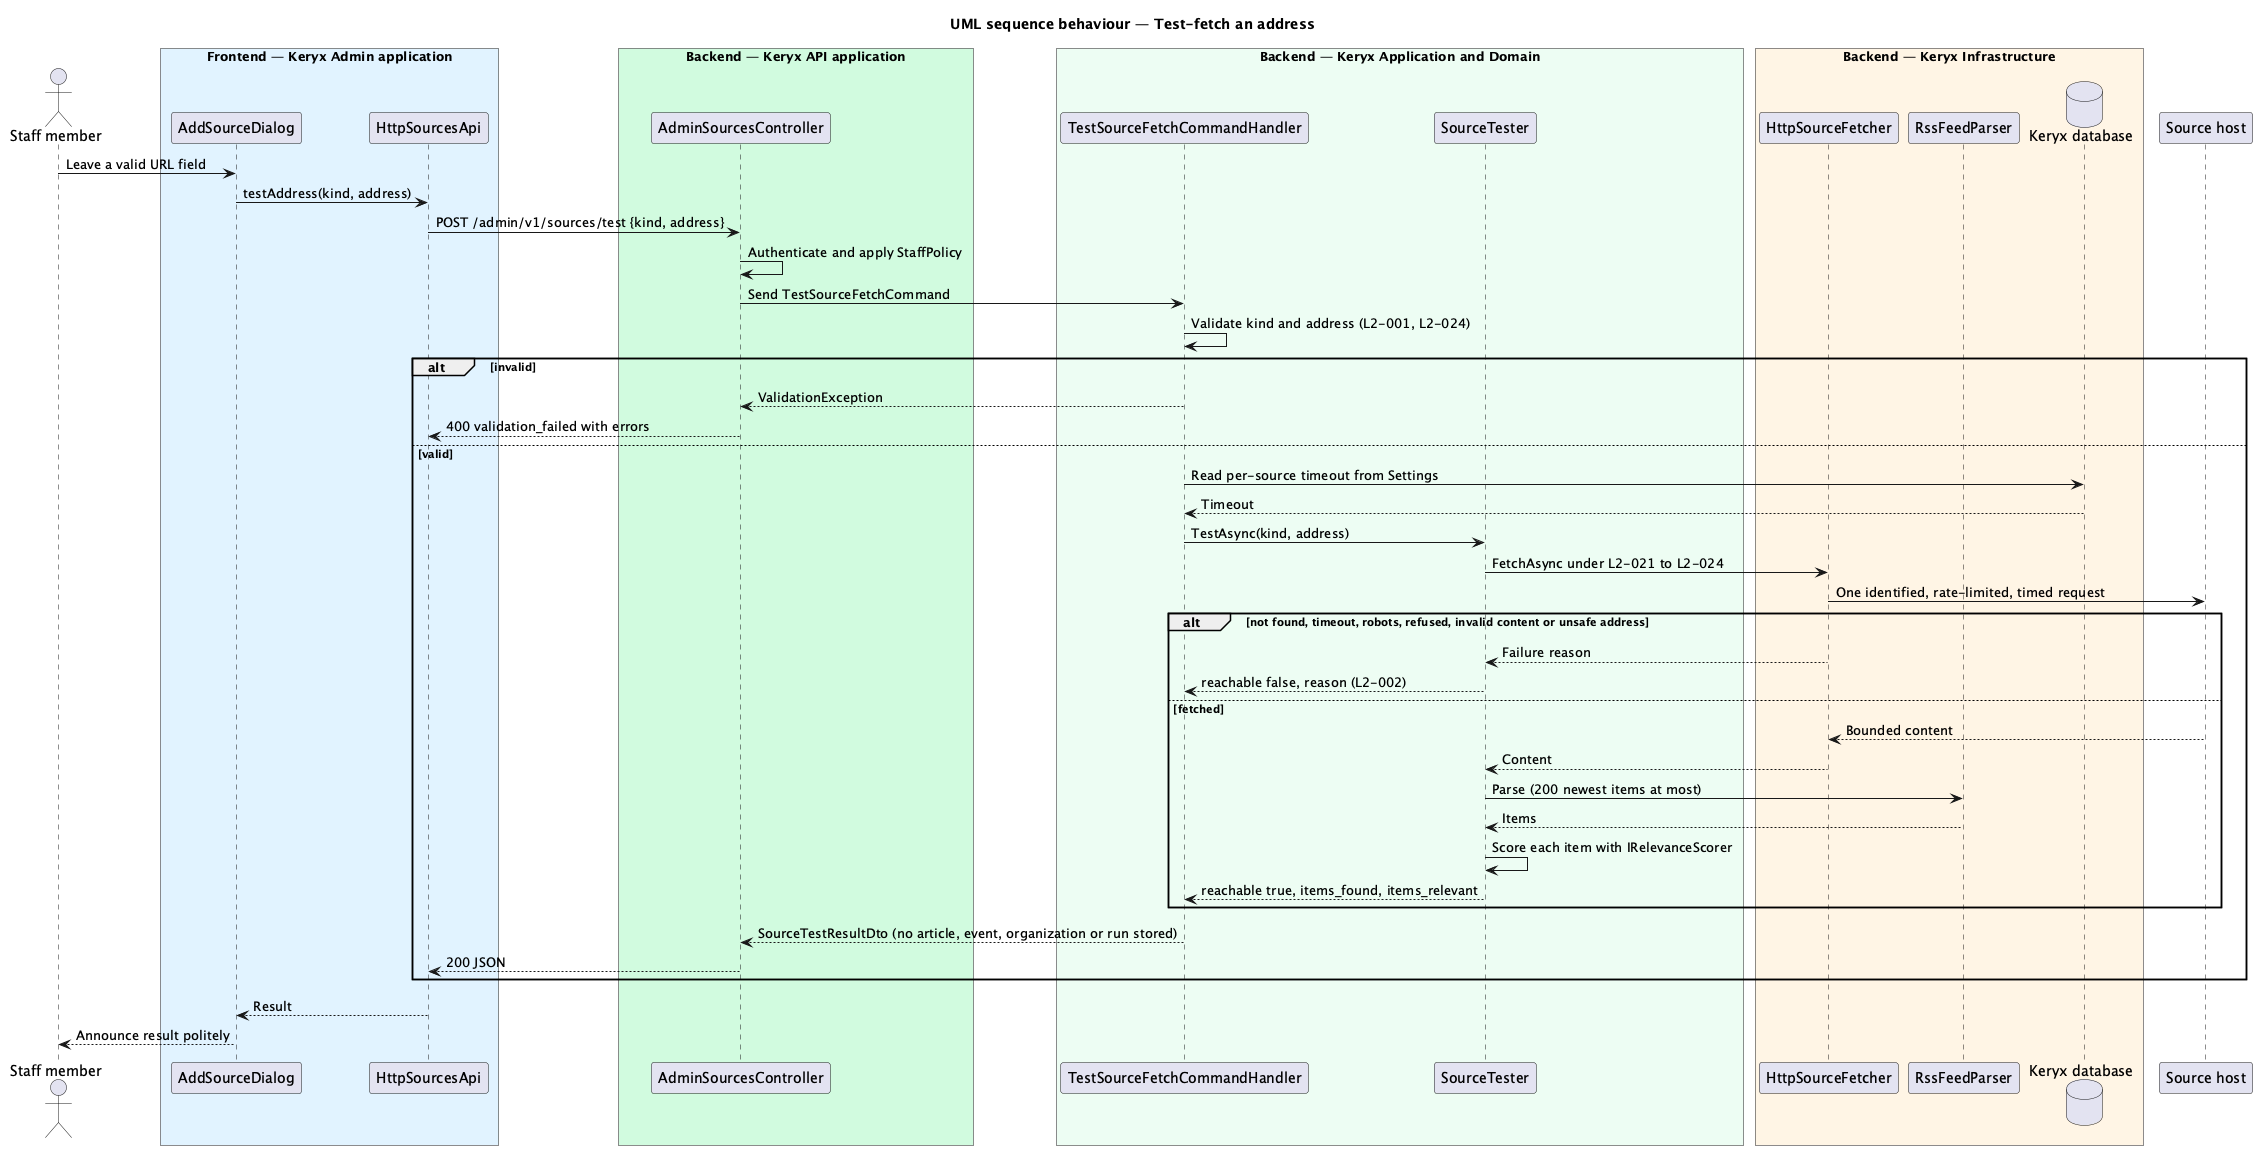

The diagram above was rendered by PlantUML. Its source (embedded in the PNG):
@startuml
title UML sequence behaviour — Test-fetch an address
'SKIN
actor "Staff member" as actor
box "Frontend — Keryx Admin application" #E0F2FE
  participant "AddSourceDialog" as dialog
  participant "HttpSourcesApi" as client
end box
box "Backend — Keryx API application" #D1FADF
  participant "AdminSourcesController" as controller
end box
box "Backend — Keryx Application and Domain" #ECFDF3
  participant "TestSourceFetchCommandHandler" as handler
  participant "SourceTester" as tester
end box
box "Backend — Keryx Infrastructure" #FFF4E5
  participant "HttpSourceFetcher" as fetcher
  participant "RssFeedParser" as parser
  database "Keryx database" as db
end box
participant "Source host" as host

actor -> dialog : Leave a valid URL field
dialog -> client : testAddress(kind, address)
client -> controller : POST /admin/v1/sources/test {kind, address}
controller -> controller : Authenticate and apply StaffPolicy
controller -> handler : Send TestSourceFetchCommand
handler -> handler : Validate kind and address (L2-001, L2-024)
alt invalid
  handler --> controller : ValidationException
  controller --> client : 400 validation_failed with errors
else valid
  handler -> db : Read per-source timeout from Settings
  db --> handler : Timeout
  handler -> tester : TestAsync(kind, address)
  tester -> fetcher : FetchAsync under L2-021 to L2-024
  fetcher -> host : One identified, rate-limited, timed request
  alt not found, timeout, robots, refused, invalid content or unsafe address
    fetcher --> tester : Failure reason
    tester --> handler : reachable false, reason (L2-002)
  else fetched
    host --> fetcher : Bounded content
    fetcher --> tester : Content
    tester -> parser : Parse (200 newest items at most)
    parser --> tester : Items
    tester -> tester : Score each item with IRelevanceScorer
    tester --> handler : reachable true, items_found, items_relevant
  end
  handler --> controller : SourceTestResultDto (no article, event, organization or run stored)
  controller --> client : 200 JSON
end
client --> dialog : Result
dialog --> actor : Announce result politely
@enduml